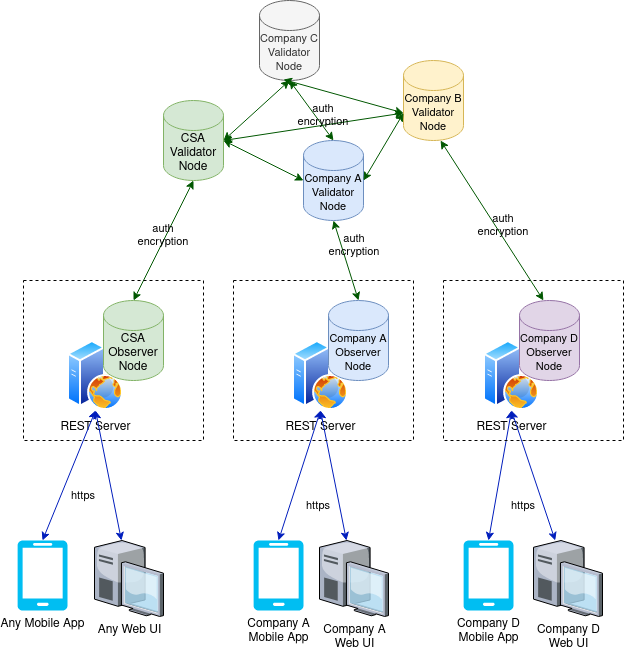

The diagram above was exported from draw.io. Its source (the exported page's mxGraphModel, read from the mxfile embedded in the PNG):
<mxGraphModel dx="1350" dy="1864" grid="1" gridSize="10" guides="1" tooltips="1" connect="1" arrows="1" fold="1" page="1" pageScale="1" pageWidth="850" pageHeight="1100" math="0" shadow="0">
  <root>
    <mxCell id="0" />
    <mxCell id="1" parent="0" />
    <mxCell id="A0g6SI2W1lSDaAEwAdbm-7" value="REST Server" style="aspect=fixed;perimeter=ellipsePerimeter;html=1;align=center;shadow=0;dashed=0;spacingTop=3;image;image=img/lib/active_directory/web_server.svg;" vertex="1" parent="1">
      <mxGeometry x="104" y="320" width="56" height="70" as="geometry" />
    </mxCell>
    <mxCell id="A0g6SI2W1lSDaAEwAdbm-9" value="Any Web UI " style="verticalLabelPosition=bottom;aspect=fixed;html=1;verticalAlign=top;strokeColor=none;align=center;outlineConnect=0;shape=mxgraph.citrix.desktop;" vertex="1" parent="1">
      <mxGeometry x="131" y="520" width="69" height="75.98" as="geometry" />
    </mxCell>
    <mxCell id="A0g6SI2W1lSDaAEwAdbm-10" value="CSA Validator Node" style="shape=cylinder3;whiteSpace=wrap;html=1;boundedLbl=1;backgroundOutline=1;size=15;fillColor=#d5e8d4;strokeColor=#82b366;" vertex="1" parent="1">
      <mxGeometry x="200" y="80" width="60" height="80" as="geometry" />
    </mxCell>
    <mxCell id="A0g6SI2W1lSDaAEwAdbm-12" value="&lt;font style=&quot;font-size: 11px&quot;&gt;Company C Validator Node&lt;/font&gt;" style="shape=cylinder3;whiteSpace=wrap;html=1;boundedLbl=1;backgroundOutline=1;size=15;fillColor=#f5f5f5;fontColor=#333333;strokeColor=#666666;" vertex="1" parent="1">
      <mxGeometry x="296" y="-20" width="60" height="80" as="geometry" />
    </mxCell>
    <mxCell id="A0g6SI2W1lSDaAEwAdbm-13" value="&lt;font style=&quot;font-size: 11px&quot;&gt;Company B Validator Node&lt;/font&gt;" style="shape=cylinder3;whiteSpace=wrap;html=1;boundedLbl=1;backgroundOutline=1;size=15;fillColor=#fff2cc;strokeColor=#d6b656;" vertex="1" parent="1">
      <mxGeometry x="440" y="40" width="60" height="80" as="geometry" />
    </mxCell>
    <mxCell id="A0g6SI2W1lSDaAEwAdbm-14" value="&lt;font style=&quot;font-size: 11px&quot;&gt;Company A Validator Node&lt;/font&gt;" style="shape=cylinder3;whiteSpace=wrap;html=1;boundedLbl=1;backgroundOutline=1;size=15;fillColor=#dae8fc;strokeColor=#6c8ebf;" vertex="1" parent="1">
      <mxGeometry x="340" y="120" width="60" height="80" as="geometry" />
    </mxCell>
    <mxCell id="A0g6SI2W1lSDaAEwAdbm-15" value="CSA Observer Node" style="shape=cylinder3;whiteSpace=wrap;html=1;boundedLbl=1;backgroundOutline=1;size=15;fillColor=#d5e8d4;strokeColor=#82b366;" vertex="1" parent="1">
      <mxGeometry x="140" y="280" width="60" height="80" as="geometry" />
    </mxCell>
    <mxCell id="A0g6SI2W1lSDaAEwAdbm-25" value="Any Mobile App" style="verticalLabelPosition=bottom;html=1;verticalAlign=top;align=center;strokeColor=none;fillColor=#00BEF2;shape=mxgraph.azure.mobile;pointerEvents=1;" vertex="1" parent="1">
      <mxGeometry x="54" y="520" width="50" height="70" as="geometry" />
    </mxCell>
    <mxCell id="A0g6SI2W1lSDaAEwAdbm-27" value="" style="endArrow=classic;startArrow=classic;html=1;rounded=0;exitX=0.5;exitY=1;exitDx=0;exitDy=0;entryX=0.5;entryY=0;entryDx=0;entryDy=0;entryPerimeter=0;fillColor=#0050ef;strokeColor=#001DBC;" edge="1" parent="1" source="A0g6SI2W1lSDaAEwAdbm-7" target="A0g6SI2W1lSDaAEwAdbm-25">
      <mxGeometry width="50" height="50" relative="1" as="geometry">
        <mxPoint x="400" y="260" as="sourcePoint" />
        <mxPoint x="450" y="210" as="targetPoint" />
      </mxGeometry>
    </mxCell>
    <mxCell id="A0g6SI2W1lSDaAEwAdbm-28" value="" style="endArrow=classic;startArrow=classic;html=1;rounded=0;exitX=0.5;exitY=1;exitDx=0;exitDy=0;fillColor=#0050ef;strokeColor=#001DBC;" edge="1" parent="1" source="A0g6SI2W1lSDaAEwAdbm-7" target="A0g6SI2W1lSDaAEwAdbm-9">
      <mxGeometry width="50" height="50" relative="1" as="geometry">
        <mxPoint x="140" y="400" as="sourcePoint" />
        <mxPoint x="105" y="530" as="targetPoint" />
      </mxGeometry>
    </mxCell>
    <mxCell id="A0g6SI2W1lSDaAEwAdbm-31" value="REST Server" style="aspect=fixed;perimeter=ellipsePerimeter;html=1;align=center;shadow=0;dashed=0;spacingTop=3;image;image=img/lib/active_directory/web_server.svg;" vertex="1" parent="1">
      <mxGeometry x="329" y="320" width="56" height="70" as="geometry" />
    </mxCell>
    <mxCell id="A0g6SI2W1lSDaAEwAdbm-32" value="Company A&lt;br&gt;Web UI" style="verticalLabelPosition=bottom;aspect=fixed;html=1;verticalAlign=top;strokeColor=none;align=center;outlineConnect=0;shape=mxgraph.citrix.desktop;" vertex="1" parent="1">
      <mxGeometry x="356" y="520" width="69" height="75.98" as="geometry" />
    </mxCell>
    <mxCell id="A0g6SI2W1lSDaAEwAdbm-33" value="&lt;font style=&quot;font-size: 11px&quot;&gt;Company A Observer Node&lt;/font&gt;" style="shape=cylinder3;whiteSpace=wrap;html=1;boundedLbl=1;backgroundOutline=1;size=15;fillColor=#dae8fc;strokeColor=#6c8ebf;" vertex="1" parent="1">
      <mxGeometry x="365" y="280" width="60" height="80" as="geometry" />
    </mxCell>
    <mxCell id="A0g6SI2W1lSDaAEwAdbm-34" value="Company A&lt;br&gt;Mobile App" style="verticalLabelPosition=bottom;html=1;verticalAlign=top;align=center;strokeColor=none;fillColor=#00BEF2;shape=mxgraph.azure.mobile;pointerEvents=1;" vertex="1" parent="1">
      <mxGeometry x="290" y="520" width="50" height="70" as="geometry" />
    </mxCell>
    <mxCell id="A0g6SI2W1lSDaAEwAdbm-35" value="" style="endArrow=classic;startArrow=classic;html=1;rounded=0;exitX=0.5;exitY=1;exitDx=0;exitDy=0;entryX=0.5;entryY=0;entryDx=0;entryDy=0;entryPerimeter=0;fillColor=#0050ef;strokeColor=#001DBC;" edge="1" parent="1" source="A0g6SI2W1lSDaAEwAdbm-31" target="A0g6SI2W1lSDaAEwAdbm-34">
      <mxGeometry width="50" height="50" relative="1" as="geometry">
        <mxPoint x="625" y="260" as="sourcePoint" />
        <mxPoint x="675" y="210" as="targetPoint" />
      </mxGeometry>
    </mxCell>
    <mxCell id="A0g6SI2W1lSDaAEwAdbm-36" value="" style="endArrow=classic;startArrow=classic;html=1;rounded=0;exitX=0.5;exitY=1;exitDx=0;exitDy=0;fillColor=#0050ef;strokeColor=#001DBC;" edge="1" parent="1" source="A0g6SI2W1lSDaAEwAdbm-31" target="A0g6SI2W1lSDaAEwAdbm-32">
      <mxGeometry width="50" height="50" relative="1" as="geometry">
        <mxPoint x="365" y="400" as="sourcePoint" />
        <mxPoint x="330" y="530" as="targetPoint" />
      </mxGeometry>
    </mxCell>
    <mxCell id="A0g6SI2W1lSDaAEwAdbm-37" value="REST Server" style="aspect=fixed;perimeter=ellipsePerimeter;html=1;align=center;shadow=0;dashed=0;spacingTop=3;image;image=img/lib/active_directory/web_server.svg;" vertex="1" parent="1">
      <mxGeometry x="520" y="320" width="56" height="70" as="geometry" />
    </mxCell>
    <mxCell id="A0g6SI2W1lSDaAEwAdbm-38" value="Company D&lt;br&gt;Web UI" style="verticalLabelPosition=bottom;aspect=fixed;html=1;verticalAlign=top;strokeColor=none;align=center;outlineConnect=0;shape=mxgraph.citrix.desktop;" vertex="1" parent="1">
      <mxGeometry x="570" y="520" width="69" height="75.98" as="geometry" />
    </mxCell>
    <mxCell id="A0g6SI2W1lSDaAEwAdbm-39" value="&lt;font style=&quot;font-size: 11px&quot;&gt;Company D Observer Node&lt;/font&gt;" style="shape=cylinder3;whiteSpace=wrap;html=1;boundedLbl=1;backgroundOutline=1;size=15;fillColor=#e1d5e7;strokeColor=#9673a6;" vertex="1" parent="1">
      <mxGeometry x="556" y="280" width="60" height="80" as="geometry" />
    </mxCell>
    <mxCell id="A0g6SI2W1lSDaAEwAdbm-40" value="Company D&lt;br&gt;Mobile App" style="verticalLabelPosition=bottom;html=1;verticalAlign=top;align=center;strokeColor=none;fillColor=#00BEF2;shape=mxgraph.azure.mobile;pointerEvents=1;" vertex="1" parent="1">
      <mxGeometry x="500" y="520" width="50" height="70" as="geometry" />
    </mxCell>
    <mxCell id="A0g6SI2W1lSDaAEwAdbm-41" value="" style="endArrow=classic;startArrow=classic;html=1;rounded=0;exitX=0.5;exitY=1;exitDx=0;exitDy=0;entryX=0.5;entryY=0;entryDx=0;entryDy=0;entryPerimeter=0;fillColor=#0050ef;strokeColor=#001DBC;" edge="1" parent="1" source="A0g6SI2W1lSDaAEwAdbm-37" target="A0g6SI2W1lSDaAEwAdbm-40">
      <mxGeometry width="50" height="50" relative="1" as="geometry">
        <mxPoint x="816" y="260" as="sourcePoint" />
        <mxPoint x="866" y="210" as="targetPoint" />
      </mxGeometry>
    </mxCell>
    <mxCell id="A0g6SI2W1lSDaAEwAdbm-42" value="" style="endArrow=classic;startArrow=classic;html=1;rounded=0;exitX=0.5;exitY=1;exitDx=0;exitDy=0;fillColor=#0050ef;strokeColor=#001DBC;" edge="1" parent="1" source="A0g6SI2W1lSDaAEwAdbm-37" target="A0g6SI2W1lSDaAEwAdbm-38">
      <mxGeometry width="50" height="50" relative="1" as="geometry">
        <mxPoint x="556" y="400" as="sourcePoint" />
        <mxPoint x="521" y="530" as="targetPoint" />
      </mxGeometry>
    </mxCell>
    <mxCell id="A0g6SI2W1lSDaAEwAdbm-46" value="" style="endArrow=classic;startArrow=classic;html=1;rounded=0;fontSize=11;entryX=0.5;entryY=1;entryDx=0;entryDy=0;entryPerimeter=0;exitX=0.5;exitY=0;exitDx=0;exitDy=0;exitPerimeter=0;fillColor=#008a00;strokeColor=#005700;" edge="1" parent="1" source="A0g6SI2W1lSDaAEwAdbm-15" target="A0g6SI2W1lSDaAEwAdbm-10">
      <mxGeometry width="50" height="50" relative="1" as="geometry">
        <mxPoint x="370" y="380" as="sourcePoint" />
        <mxPoint x="420" y="330" as="targetPoint" />
      </mxGeometry>
    </mxCell>
    <mxCell id="A0g6SI2W1lSDaAEwAdbm-47" value="" style="endArrow=classic;startArrow=classic;html=1;rounded=0;fontSize=11;entryX=0.5;entryY=1;entryDx=0;entryDy=0;entryPerimeter=0;exitX=0.5;exitY=0;exitDx=0;exitDy=0;exitPerimeter=0;fillColor=#008a00;strokeColor=#005700;" edge="1" parent="1" source="A0g6SI2W1lSDaAEwAdbm-33" target="A0g6SI2W1lSDaAEwAdbm-14">
      <mxGeometry width="50" height="50" relative="1" as="geometry">
        <mxPoint x="180" y="290" as="sourcePoint" />
        <mxPoint x="240" y="170" as="targetPoint" />
      </mxGeometry>
    </mxCell>
    <mxCell id="A0g6SI2W1lSDaAEwAdbm-48" value="" style="endArrow=classic;startArrow=classic;html=1;rounded=0;fontSize=11;entryX=0.617;entryY=1;entryDx=0;entryDy=0;entryPerimeter=0;exitX=0.4;exitY=0;exitDx=0;exitDy=0;exitPerimeter=0;fillColor=#008a00;strokeColor=#005700;" edge="1" parent="1" source="A0g6SI2W1lSDaAEwAdbm-39" target="A0g6SI2W1lSDaAEwAdbm-13">
      <mxGeometry width="50" height="50" relative="1" as="geometry">
        <mxPoint x="180" y="290" as="sourcePoint" />
        <mxPoint x="240" y="170" as="targetPoint" />
      </mxGeometry>
    </mxCell>
    <mxCell id="A0g6SI2W1lSDaAEwAdbm-49" value="" style="rounded=0;whiteSpace=wrap;html=1;fontSize=11;fillColor=none;dashed=1;" vertex="1" parent="1">
      <mxGeometry x="60" y="260" width="180" height="160" as="geometry" />
    </mxCell>
    <mxCell id="A0g6SI2W1lSDaAEwAdbm-52" value="" style="rounded=0;whiteSpace=wrap;html=1;fontSize=11;fillColor=none;dashed=1;" vertex="1" parent="1">
      <mxGeometry x="270" y="260" width="180" height="160" as="geometry" />
    </mxCell>
    <mxCell id="A0g6SI2W1lSDaAEwAdbm-53" value="" style="rounded=0;whiteSpace=wrap;html=1;fontSize=11;fillColor=none;dashed=1;" vertex="1" parent="1">
      <mxGeometry x="480" y="260" width="180" height="160" as="geometry" />
    </mxCell>
    <mxCell id="A0g6SI2W1lSDaAEwAdbm-54" value="" style="endArrow=classic;startArrow=classic;html=1;rounded=0;fontSize=11;entryX=0.5;entryY=1;entryDx=0;entryDy=0;entryPerimeter=0;exitX=1;exitY=0.5;exitDx=0;exitDy=0;exitPerimeter=0;fillColor=#008a00;strokeColor=#005700;" edge="1" parent="1" source="A0g6SI2W1lSDaAEwAdbm-10" target="A0g6SI2W1lSDaAEwAdbm-12">
      <mxGeometry width="50" height="50" relative="1" as="geometry">
        <mxPoint x="180" y="290" as="sourcePoint" />
        <mxPoint x="240" y="170" as="targetPoint" />
      </mxGeometry>
    </mxCell>
    <mxCell id="A0g6SI2W1lSDaAEwAdbm-55" value="" style="endArrow=classic;startArrow=classic;html=1;rounded=0;fontSize=11;entryX=0;entryY=0;entryDx=0;entryDy=52.5;entryPerimeter=0;exitX=0.4;exitY=0.988;exitDx=0;exitDy=0;exitPerimeter=0;fillColor=#008a00;strokeColor=#005700;" edge="1" parent="1" source="A0g6SI2W1lSDaAEwAdbm-12" target="A0g6SI2W1lSDaAEwAdbm-13">
      <mxGeometry width="50" height="50" relative="1" as="geometry">
        <mxPoint x="270" y="130" as="sourcePoint" />
        <mxPoint x="340" y="90" as="targetPoint" />
      </mxGeometry>
    </mxCell>
    <mxCell id="A0g6SI2W1lSDaAEwAdbm-56" value="" style="endArrow=classic;startArrow=classic;html=1;rounded=0;fontSize=11;entryX=0;entryY=0.5;entryDx=0;entryDy=0;entryPerimeter=0;exitX=1;exitY=0.5;exitDx=0;exitDy=0;exitPerimeter=0;fillColor=#008a00;strokeColor=#005700;" edge="1" parent="1" source="A0g6SI2W1lSDaAEwAdbm-10" target="A0g6SI2W1lSDaAEwAdbm-14">
      <mxGeometry width="50" height="50" relative="1" as="geometry">
        <mxPoint x="270" y="120" as="sourcePoint" />
        <mxPoint x="350" y="100" as="targetPoint" />
      </mxGeometry>
    </mxCell>
    <mxCell id="A0g6SI2W1lSDaAEwAdbm-57" value="" style="endArrow=classic;startArrow=classic;html=1;rounded=0;fontSize=11;entryX=0;entryY=0;entryDx=0;entryDy=52.5;entryPerimeter=0;exitX=1;exitY=0.5;exitDx=0;exitDy=0;exitPerimeter=0;fillColor=#008a00;strokeColor=#005700;" edge="1" parent="1" source="A0g6SI2W1lSDaAEwAdbm-14" target="A0g6SI2W1lSDaAEwAdbm-13">
      <mxGeometry width="50" height="50" relative="1" as="geometry">
        <mxPoint x="290" y="150" as="sourcePoint" />
        <mxPoint x="360" y="110" as="targetPoint" />
      </mxGeometry>
    </mxCell>
    <mxCell id="A0g6SI2W1lSDaAEwAdbm-58" value="" style="endArrow=classic;startArrow=classic;html=1;rounded=0;fontSize=11;entryX=0;entryY=0;entryDx=0;entryDy=52.5;entryPerimeter=0;exitX=1;exitY=0.5;exitDx=0;exitDy=0;exitPerimeter=0;fillColor=#008a00;strokeColor=#005700;" edge="1" parent="1" source="A0g6SI2W1lSDaAEwAdbm-10" target="A0g6SI2W1lSDaAEwAdbm-13">
      <mxGeometry width="50" height="50" relative="1" as="geometry">
        <mxPoint x="300" y="160" as="sourcePoint" />
        <mxPoint x="370" y="120" as="targetPoint" />
      </mxGeometry>
    </mxCell>
    <mxCell id="A0g6SI2W1lSDaAEwAdbm-59" value="" style="endArrow=classic;startArrow=classic;html=1;rounded=0;fontSize=11;entryX=0.5;entryY=0;entryDx=0;entryDy=0;entryPerimeter=0;exitX=0.5;exitY=1;exitDx=0;exitDy=0;exitPerimeter=0;fillColor=#008a00;strokeColor=#005700;" edge="1" parent="1" source="A0g6SI2W1lSDaAEwAdbm-12" target="A0g6SI2W1lSDaAEwAdbm-14">
      <mxGeometry width="50" height="50" relative="1" as="geometry">
        <mxPoint x="270" y="130" as="sourcePoint" />
        <mxPoint x="450" y="102.5" as="targetPoint" />
      </mxGeometry>
    </mxCell>
    <mxCell id="A0g6SI2W1lSDaAEwAdbm-61" value="https" style="text;html=1;strokeColor=none;fillColor=none;align=center;verticalAlign=middle;whiteSpace=wrap;rounded=0;dashed=1;fontSize=11;" vertex="1" parent="1">
      <mxGeometry x="90" y="460" width="60" height="30" as="geometry" />
    </mxCell>
    <mxCell id="A0g6SI2W1lSDaAEwAdbm-62" value="https" style="text;html=1;strokeColor=none;fillColor=none;align=center;verticalAlign=middle;whiteSpace=wrap;rounded=0;dashed=1;fontSize=11;" vertex="1" parent="1">
      <mxGeometry x="325" y="470" width="60" height="30" as="geometry" />
    </mxCell>
    <mxCell id="A0g6SI2W1lSDaAEwAdbm-63" value="https" style="text;html=1;strokeColor=none;fillColor=none;align=center;verticalAlign=middle;whiteSpace=wrap;rounded=0;dashed=1;fontSize=11;" vertex="1" parent="1">
      <mxGeometry x="530" y="470" width="60" height="30" as="geometry" />
    </mxCell>
    <mxCell id="A0g6SI2W1lSDaAEwAdbm-64" value="auth encryption" style="text;html=1;strokeColor=none;fillColor=none;align=center;verticalAlign=middle;whiteSpace=wrap;rounded=0;dashed=1;fontSize=11;" vertex="1" parent="1">
      <mxGeometry x="170" y="200" width="60" height="30" as="geometry" />
    </mxCell>
    <mxCell id="A0g6SI2W1lSDaAEwAdbm-65" value="auth encryption" style="text;html=1;strokeColor=none;fillColor=none;align=center;verticalAlign=middle;whiteSpace=wrap;rounded=0;dashed=1;fontSize=11;" vertex="1" parent="1">
      <mxGeometry x="330" y="80" width="60" height="30" as="geometry" />
    </mxCell>
    <mxCell id="A0g6SI2W1lSDaAEwAdbm-72" value="auth encryption" style="text;html=1;strokeColor=none;fillColor=none;align=center;verticalAlign=middle;whiteSpace=wrap;rounded=0;dashed=1;fontSize=11;" vertex="1" parent="1">
      <mxGeometry x="360.5" y="210" width="60" height="30" as="geometry" />
    </mxCell>
    <mxCell id="A0g6SI2W1lSDaAEwAdbm-73" value="auth encryption" style="text;html=1;strokeColor=none;fillColor=none;align=center;verticalAlign=middle;whiteSpace=wrap;rounded=0;dashed=1;fontSize=11;" vertex="1" parent="1">
      <mxGeometry x="510" y="190" width="60" height="30" as="geometry" />
    </mxCell>
  </root>
</mxGraphModel>